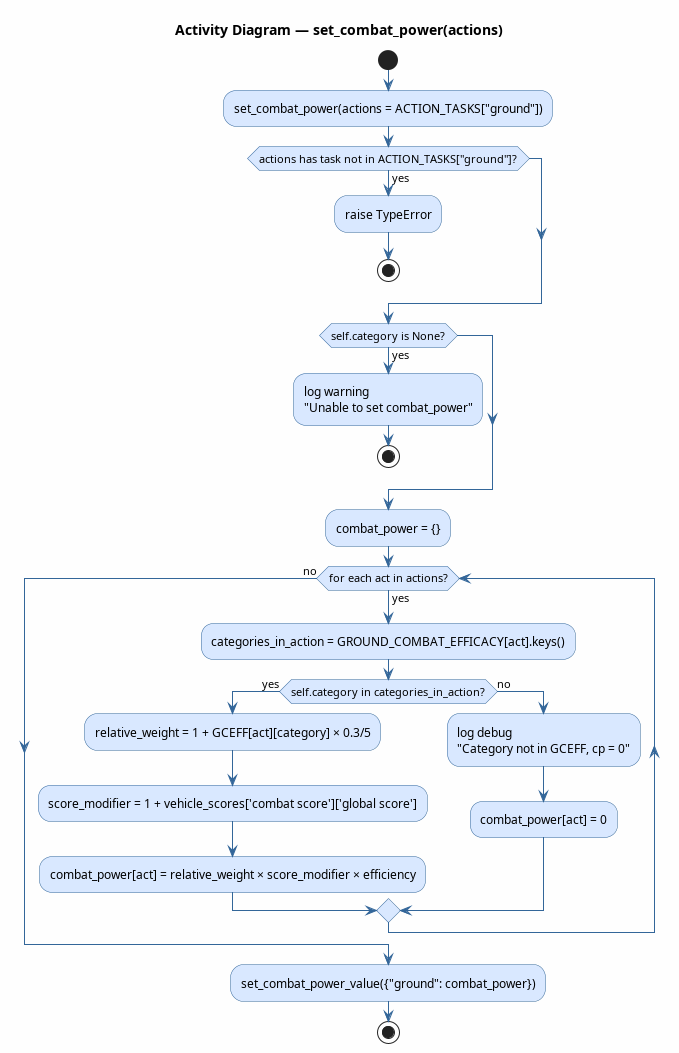

The diagram above was rendered by PlantUML. Its source (embedded in the PNG):
@startuml set_combat_power
title Activity Diagram — set_combat_power(actions)

skinparam ActivityBackgroundColor #D9E8FF
skinparam ActivityBorderColor #336699
skinparam ArrowColor #336699
skinparam backgroundColor #FEFEFE

start

:set_combat_power(actions = ACTION_TASKS["ground"]);

if (actions has task not in ACTION_TASKS["ground"]?) then (yes)
    :raise TypeError;
    stop
endif

if (self.category is None?) then (yes)
    :log warning\n"Unable to set combat_power";
    stop
endif

:combat_power = {};

while (for each act in actions?) is (yes)
    :categories_in_action = GROUND_COMBAT_EFFICACY[act].keys();
    if (self.category in categories_in_action?) then (yes)
        :relative_weight = 1 + GCEFF[act][category] × 0.3/5;
        :score_modifier = 1 + vehicle_scores['combat score']['global score'];
        :combat_power[act] = relative_weight × score_modifier × efficiency;
    else (no)
        :log debug\n"Category not in GCEFF, cp = 0";
        :combat_power[act] = 0;
    endif
endwhile (no)

:set_combat_power_value({"ground": combat_power});

stop
@enduml